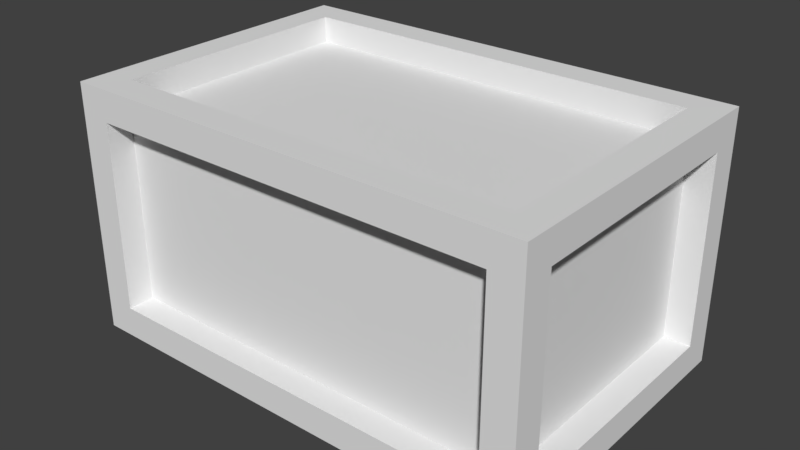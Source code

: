 # Source: box1.blend  (saved by Blender 2.78.0; exported with 4.5.12 LTS)
import bpy
from mathutils import Matrix  # noqa: F401  (used for matrix-valued properties, if any)

bpy.ops.wm.read_factory_settings(use_empty=True)
scene = bpy.context.scene
scene.name = 'Scene'

# ---- collections
col_collection_1 = bpy.data.collections.new('Collection 1'); scene.collection.children.link(col_collection_1)

# ---- materials (node trees are filled in below, after node groups)
mat_box_mat = bpy.data.materials.new('box_mat')
mat_box_mat.alpha_threshold = 0.0
mat_box_mat.use_transparent_shadow = False
mat_box_mat.roughness = 0.5

# ---- material node trees

# ---- world
world_world = bpy.data.worlds.new('World'); scene.world = world_world
world_world.color = (0.05088, 0.05088, 0.05088)
world_world.use_sun_shadow = False
world_world.sun_shadow_jitter_overblur = 0.0
world_world.cycles.sampling_method = 'MANUAL'

# ---- meshes
me_cube_003 = bpy.data.meshes.new('Cube.003')
me_cube_003.from_pydata([(-3.974, -3.128, -0.9587), (-3.974, -3.128, 2.562), (-4.552, -2.55, -0.9587), (-4.552, -2.55, 2.562), (-3.974, -2.55, -1.536), (-3.974, -2.55, 3.14), (-4.552, -3.128, -1.536), (-4.552, -3.128, 3.14), (-3.974, -2.636, -0.9587), (-3.974, -2.636, 2.562), (-4.06, -2.55, -0.9587), (-4.06, -2.55, 2.562), (-3.974, -2.55, 2.648), (-3.975, -2.55, -1.032), (-4.552, 1.04, -1.536), (-4.552, 1.04, 3.14), (-4.552, 0.7843, -0.9587), (-4.552, 0.7843, 2.562), (-3.974, 0.7843, -1.536), (-3.974, 0.7843, 3.14), (-4.06, 0.7843, -0.9587), (-4.06, 0.7843, 2.562), (-3.974, 0.7843, 2.648), (-3.975, 0.7843, -1.032), (-2.266, -3.128, 3.143), (-1.99, -3.128, 2.565), (-1.99, -2.55, 3.143), (-1.215, -2.636, 2.567), (-1.99, -2.55, 2.651), (-2.266, -3.128, -1.533), (-1.99, -3.128, -0.9554), (-1.99, -2.55, -1.533), (-0.951, -2.636, -0.9536), (-1.99, -2.55, -1.029), (-1.99, 0.7843, -1.029), (-0.3925, 0.7843, 2.654), (3.619, 2.65, -0.9459), (3.619, 2.65, 2.575), (4.196, 2.072, -0.9459), (4.196, 2.072, 2.575), (3.619, 2.072, 3.153), (3.619, 2.072, -1.524), (4.196, 2.65, -1.524), (4.196, 2.65, 3.153), (3.619, 2.158, -0.9459), (3.619, 2.158, 2.575), (3.705, 2.072, 2.575), (3.705, 2.072, -0.9459), (3.619, 2.072, 2.661), (3.618, 2.072, -1.019), (2.406, 2.65, -1.526), (2.406, 2.65, 3.15), (2.065, 2.65, -0.9485), (2.065, 2.65, 2.572), (2.065, 2.072, -1.526), (2.065, 2.072, 3.15), (2.065, 2.158, -0.9485), (2.065, 2.158, 2.572), (2.065, 2.072, 2.658), (2.064, 2.072, -1.022), (4.196, 1.04, -1.524), (4.196, 1.04, 3.153), (4.196, 0.7843, -0.9459), (4.196, 0.7843, 2.575), (3.619, 1.259, -1.524), (3.619, 0.3185, 3.153), (3.705, -0.009258, -0.9459), (3.705, -0.1318, 2.575), (3.619, -0.1799, 2.661), (3.618, 1.369, -1.019), (2.064, -0.4039, -1.022), (2.345, -0.6795, 2.658), (2.406, 2.65, -1.526), (2.406, 2.65, 3.15), (2.065, 2.65, -0.9485), (2.065, 2.65, 2.572), (2.065, 2.072, -1.526), (2.065, 2.072, 3.15), (2.065, 2.158, -0.9485), (2.065, 2.158, 2.572), (2.065, 2.072, 2.658), (2.064, 2.072, -1.022), (2.064, -0.4039, -1.022), (2.345, -0.6795, 2.658), (-2.266, 2.65, -1.533), (-2.545, 2.65, -0.9563), (-1.99, 2.072, -1.533), (-2.732, 2.158, -0.9566), (-1.99, 2.072, -1.029), (-1.119, 2.65, 3.145), (-1.502, 2.65, 2.566), (-0.4757, 2.072, 3.146), (-1.99, 2.158, 2.565), (0.0431, 2.072, 2.655), (-1.99, 0.7843, -1.029), (-0.3925, 0.7843, 2.654), (2.406, -3.128, -1.526), (2.406, -3.128, 3.15), (2.493, -3.128, -0.9478), (2.065, -3.128, 2.572), (2.431, -2.55, -1.526), (2.065, -2.55, 3.15), (2.065, -2.636, -0.9485), (1.098, -2.636, 2.571), (2.065, -2.55, 2.658), (2.064, -2.55, -1.022), (2.064, -0.4039, -1.022), (2.345, -0.6795, 2.658), (-2.266, -3.128, 3.143), (-1.99, -3.128, 2.565), (-1.99, -2.55, 3.143), (-1.215, -2.636, 2.567), (-1.99, -2.55, 2.651), (-2.266, -3.128, -1.533), (-1.99, -3.128, -0.9554), (-1.99, -2.55, -1.533), (-0.951, -2.636, -0.9536), (-1.99, -2.55, -1.029), (-1.99, 0.7843, -1.029), (-0.3925, 0.7843, 2.654), (-3.974, 2.65, -0.9587), (-3.974, 2.65, 2.562), (-4.552, 2.072, 2.562), (-4.552, 2.072, -0.9587), (-3.974, 2.072, -1.536), (-3.974, 2.072, 3.14), (-4.552, 2.65, -1.536), (-4.552, 2.65, 3.14), (-3.974, 2.158, 2.562), (-3.974, 2.158, -0.9587), (-4.06, 2.072, -0.9587), (-4.06, 2.072, 2.562), (-3.974, 2.072, 2.648), (-3.975, 2.072, -1.032), (-4.552, 1.04, -1.536), (-4.552, 1.04, 3.14), (-4.552, 0.7843, -0.9587), (-4.552, 0.7843, 2.562), (-3.974, 0.7843, -1.536), (-3.974, 0.7843, 3.14), (-4.06, 0.7843, -0.9587), (-4.06, 0.7843, 2.562), (-3.974, 0.7843, 2.648), (-3.975, 0.7843, -1.032), (-2.266, 2.65, -1.533), (-2.545, 2.65, -0.9563), (-1.99, 2.072, -1.533), (-2.732, 2.158, -0.9566), (-1.99, 2.072, -1.029), (-1.119, 2.65, 3.145), (-1.502, 2.65, 2.566), (-0.4757, 2.072, 3.146), (-1.99, 2.158, 2.565), (0.0431, 2.072, 2.655), (-1.99, 0.7843, -1.029), (-0.3925, 0.7843, 2.654), (3.619, -3.128, -0.9459), (3.619, -3.128, 2.575), (4.196, -2.55, 2.575), (4.196, -2.55, -0.9459), (3.619, -2.55, -1.524), (3.619, -2.55, 3.153), (4.196, -3.128, -1.524), (4.196, -3.128, 3.153), (3.619, -2.636, 2.575), (3.619, -2.636, -0.9459), (3.705, -2.55, -0.9459), (3.705, -2.55, 2.575), (3.619, -2.55, 2.661), (3.618, -2.55, -1.019), (2.406, -3.128, -1.526), (2.406, -3.128, 3.15), (2.493, -3.128, -0.9478), (2.065, -3.128, 2.572), (2.431, -2.55, -1.526), (2.065, -2.55, 3.15), (2.065, -2.636, -0.9485), (1.098, -2.636, 2.571), (2.065, -2.55, 2.658), (2.064, -2.55, -1.022), (4.196, 1.04, -1.524), (4.196, 1.04, 3.153), (4.196, 0.7843, -0.9459), (4.196, 0.7843, 2.575), (3.619, 1.259, -1.524), (3.619, 0.3185, 3.153), (3.705, -0.009258, -0.9459), (3.705, -0.1318, 2.575), (3.619, -0.1799, 2.661), (3.618, 1.369, -1.019), (2.064, -0.4039, -1.022), (2.345, -0.6795, 2.658)], [], [(25, 1, 9, 27), (31, 4, 13, 33), (0, 1, 7, 6), (30, 0, 6, 29), (3, 2, 6, 7), (17, 3, 7, 15), (18, 4, 6, 14), (26, 5, 7, 24), (32, 27, 9, 8), (35, 22, 12, 28), (1, 0, 8, 9), (16, 2, 10, 20), (2, 3, 11, 10), (19, 5, 12, 22), (4, 18, 23, 13), (3, 17, 21, 11), (10, 11, 21, 20), (5, 19, 15, 7), (2, 16, 14, 6), (0, 30, 32, 8), (1, 25, 24, 7), (4, 31, 29, 6), (5, 26, 28, 12), (23, 34, 33, 13), (65, 40, 48, 68), (62, 38, 47, 66), (52, 36, 42, 50), (36, 37, 43, 42), (39, 38, 42, 43), (63, 39, 43, 61), (55, 40, 43, 51), (64, 41, 42, 60), (56, 57, 45, 44), (53, 37, 45, 57), (37, 36, 44, 45), (38, 39, 46, 47), (54, 41, 49, 59), (40, 55, 58, 48), (36, 52, 56, 44), (41, 54, 50, 42), (37, 53, 51, 43), (48, 58, 71, 68), (41, 64, 69, 49), (59, 49, 69, 70), (47, 46, 67, 66), (40, 65, 61, 43), (38, 62, 60, 42), (39, 63, 67, 46), (86, 76, 81, 88), (90, 75, 79, 92), (87, 92, 79, 78), (91, 77, 73, 89), (85, 74, 72, 84), (88, 81, 82, 94), (80, 93, 95, 83), (77, 91, 93, 80), (74, 85, 87, 78), (76, 86, 84, 72), (75, 90, 89, 73), (118, 106, 105, 117), (110, 101, 104, 112), (115, 100, 96, 113), (109, 99, 97, 108), (114, 98, 102, 116), (107, 119, 112, 104), (102, 103, 111, 116), (101, 110, 108, 97), (98, 114, 113, 96), (100, 115, 117, 105), (99, 109, 111, 103), (121, 120, 126, 127), (150, 121, 127, 149), (136, 123, 126, 134), (123, 122, 127, 126), (139, 125, 127, 135), (146, 124, 126, 144), (140, 141, 131, 130), (120, 121, 128, 129), (145, 120, 129, 147), (137, 122, 131, 141), (122, 123, 130, 131), (151, 125, 132, 153), (138, 124, 133, 143), (125, 139, 142, 132), (123, 136, 140, 130), (153, 132, 142, 155), (124, 138, 134, 126), (122, 137, 135, 127), (133, 148, 154, 143), (120, 145, 144, 126), (125, 151, 149, 127), (129, 128, 152, 147), (121, 150, 152, 128), (124, 146, 148, 133), (183, 158, 167, 187), (172, 156, 165, 176), (157, 156, 162, 163), (173, 157, 163, 171), (182, 159, 162, 180), (159, 158, 163, 162), (185, 161, 163, 181), (174, 160, 162, 170), (186, 187, 167, 166), (158, 159, 166, 167), (175, 161, 168, 178), (156, 157, 164, 165), (190, 189, 169, 179), (184, 160, 169, 189), (188, 191, 178, 168), (165, 164, 177, 176), (161, 175, 171, 163), (156, 172, 170, 162), (160, 174, 179, 169), (157, 173, 177, 164), (160, 184, 180, 162), (158, 183, 181, 163), (159, 182, 186, 166), (161, 185, 188, 168)])
_uv = me_cube_003.uv_layers.new(name='UVMap')
_uv.uv.foreach_set('vector', [0.1624, 0.1237, 0.1624, 0.03159, 0.183, 0.03159, 0.183, 0.1597, 0.1263, 0.7088, 0.1263, 0.8009, 0.154, 0.8009, 0.154, 0.7087, 0.6726, 0.02752, 0.5214, 0.02777, 0.4965, 0.0003256, 0.6974, 0.0, 0.6726, 0.1219, 0.6726, 0.02752, 0.6974, 0.0, 0.6974, 0.1088, 0.2316, 0.6673, 0.3829, 0.6673, 0.4077, 0.6948, 0.2068, 0.6948, 0.2316, 0.5087, 0.2316, 0.6673, 0.2068, 0.6948, 0.2068, 0.4965, 0.08015, 0.3886, 0.2234, 0.3886, 0.2483, 0.4161, 0.06916, 0.4161, 0.2731, 0.2942, 0.2731, 0.3886, 0.2483, 0.4161, 0.2483, 0.3074, 0.9965, 0.5752, 0.8453, 0.563, 0.8453, 0.4317, 0.9965, 0.4314, 0.9404, 0.6226, 0.9404, 0.793, 0.846, 0.793, 0.846, 0.6986, 0.4182, 0.2094, 0.4182, 0.04194, 0.4393, 0.04194, 0.4393, 0.2094, 0.7718, 0.06007, 0.9304, 0.06007, 0.9304, 0.0812, 0.7718, 0.0812, 0.3126, 0.2094, 0.3126, 0.04194, 0.3337, 0.04194, 0.3337, 0.2094, 0.8431, 0.2711, 0.8431, 0.1125, 0.8642, 0.1125, 0.8642, 0.2711, 0.9304, 0.03443, 0.7718, 0.03443, 0.7718, 0.01275, 0.9793, 0.01275, 0.5591, 0.0425, 0.5591, 0.2011, 0.538, 0.2011, 0.538, 0.0425, 0.2323, 0.8408, 0.2323, 0.9921, 0.07368, 0.9921, 0.07368, 0.8408, 0.2731, 0.3886, 0.4164, 0.3886, 0.4273, 0.4161, 0.2483, 0.4161, 0.3829, 0.6673, 0.3829, 0.5087, 0.4077, 0.4965, 0.4077, 0.6948, 0.1211, 0.3842, 0.1211, 0.2921, 0.1418, 0.2438, 0.1418, 0.3842, 0.5214, 0.02777, 0.5213, 0.1222, 0.4965, 0.1091, 0.4965, 0.0003256, 0.2234, 0.3886, 0.2234, 0.2942, 0.2483, 0.3074, 0.2483, 0.4161, 0.06389, 0.8009, 0.06389, 0.7087, 0.1333, 0.7088, 0.1333, 0.8009, 0.9411, 0.7938, 0.9411, 0.6994, 0.8467, 0.6994, 0.8467, 0.7938, 0.7523, 0.1987, 0.7523, 0.1153, 0.7734, 0.1153, 0.7734, 0.2224, 0.8692, 0.06007, 0.9304, 0.06007, 0.9304, 0.0812, 0.8314, 0.0812, 0.1761, 0.5178, 0.1761, 0.4439, 0.2009, 0.4164, 0.2009, 0.5016, 0.1761, 0.4439, 0.02479, 0.4436, 4.439e-08, 0.4161, 0.2009, 0.4164, 0.2316, 0.6673, 0.3829, 0.6673, 0.4077, 0.6948, 0.2068, 0.6948, 0.2316, 0.606, 0.2316, 0.6673, 0.2068, 0.6948, 0.2068, 0.6182, 0.4717, 0.1014, 0.4717, 0.02748, 0.4965, 0.0, 0.4965, 0.08516, 0.05973, 0.02748, 0.02483, 0.02748, 0.0, 1.147e-07, 0.06916, 6.552e-08, 0.8441, 0.7179, 0.9954, 0.7182, 0.9954, 0.7921, 0.8441, 0.7918, 0.1624, 0.312, 0.1624, 0.3842, 0.1418, 0.3842, 0.1418, 0.312, 0.3548, 0.2094, 0.3548, 0.04194, 0.3759, 0.04194, 0.3759, 0.2094, 0.3126, 0.2094, 0.3126, 0.04194, 0.3337, 0.04194, 0.3337, 0.2094, 0.05279, 0.7305, 0.05279, 0.8029, 0.03155, 0.8029, 0.03155, 0.7305, 0.08452, 0.8009, 0.08452, 0.7288, 0.1051, 0.7287, 0.1051, 0.8009, 0.2036, 0.03159, 0.2036, 0.1038, 0.183, 0.1038, 0.183, 0.03159, 0.02483, 0.02748, 0.02483, 0.1014, 2.959e-08, 0.08516, 0.0, 1.147e-07, 0.02479, 0.4436, 0.0248, 0.5175, 2.959e-08, 0.5013, 4.439e-08, 0.4161, 0.9957, 0.4319, 0.9957, 0.5058, 0.8775, 0.4924, 0.899, 0.4319, 0.9304, 0.0561, 0.8918, 0.0561, 0.897, 0.03443, 0.9304, 0.03443, 0.9964, 0.5065, 0.9964, 0.4326, 0.9662, 0.4326, 0.8901, 0.5065, 0.0127, 0.9922, 0.0127, 0.8409, 0.1175, 0.8409, 0.1117, 0.9922, 0.4717, 0.02748, 0.3963, 0.02748, 0.4273, 3.276e-08, 0.4965, 0.0, 0.3829, 0.6673, 0.3829, 0.606, 0.4077, 0.6182, 0.4077, 0.6948, 0.538, 0.2623, 0.538, 0.2011, 0.5591, 0.1575, 0.5591, 0.2623, 0.05279, 0.5415, 0.05279, 0.7305, 0.03155, 0.7305, 0.03155, 0.5415, 0.1624, 0.1464, 0.1624, 0.312, 0.1418, 0.312, 0.1418, 0.1237, 0.8441, 0.4897, 0.9954, 0.5253, 0.9954, 0.7182, 0.8441, 0.7179, 0.4717, 0.2222, 0.4717, 0.1014, 0.4965, 0.08516, 0.4965, 0.2528, 0.1761, 0.737, 0.1761, 0.5178, 0.2009, 0.5016, 0.2009, 0.7238, 0.9964, 0.6994, 0.9964, 0.5065, 0.8901, 0.5065, 0.9411, 0.6994, 0.9957, 0.5058, 0.9957, 0.6019, 0.9404, 0.6226, 0.8775, 0.4924, 0.08452, 0.7288, 0.08452, 0.6108, 0.1051, 0.6348, 0.1051, 0.7287, 0.2036, 0.1038, 0.2036, 0.3178, 0.183, 0.3265, 0.183, 0.1038, 0.02483, 0.1014, 0.02483, 0.2942, 6.659e-08, 0.3074, 2.959e-08, 0.08516, 0.0248, 0.5175, 0.02484, 0.6872, 2.959e-08, 0.6689, 2.959e-08, 0.5013, 0.9411, 0.6994, 0.8901, 0.5065, 0.8467, 0.5065, 0.8467, 0.6994, 0.06389, 0.7087, 0.06389, 0.5204, 0.1333, 0.5205, 0.1333, 0.7088, 0.2234, 0.2942, 0.2234, 0.08395, 0.2483, 0.08516, 0.2483, 0.3074, 0.5213, 0.1222, 0.5213, 0.315, 0.4965, 0.3313, 0.4965, 0.1091, 0.1211, 0.2921, 0.1211, 0.08387, 0.1418, 0.1038, 0.1418, 0.2438, 0.8775, 0.4924, 0.9404, 0.6226, 0.846, 0.6986, 0.846, 0.5058, 0.9965, 0.7187, 0.8453, 0.673, 0.8453, 0.563, 0.9965, 0.5752, 0.2731, 0.1014, 0.2731, 0.2942, 0.2483, 0.3074, 0.2483, 0.08516, 0.6726, 0.3351, 0.6726, 0.1219, 0.6974, 0.1088, 0.6974, 0.3309, 0.1263, 0.5034, 0.1263, 0.7088, 0.154, 0.7087, 0.154, 0.5204, 0.1624, 0.312, 0.1624, 0.1237, 0.183, 0.1597, 0.183, 0.2671, 0.02486, 0.8048, 0.1761, 0.805, 0.2009, 0.8325, 0.0, 0.8322, 0.02484, 0.6872, 0.02486, 0.8048, 0.0, 0.8322, 2.959e-08, 0.6689, 0.3829, 0.5087, 0.3829, 0.4474, 0.4077, 0.4199, 0.4077, 0.4965, 0.3829, 0.4474, 0.2316, 0.4474, 0.2068, 0.4199, 0.4077, 0.4199, 0.4164, 0.3886, 0.4717, 0.3886, 0.4965, 0.4161, 0.4273, 0.4161, 0.02483, 0.2942, 0.02483, 0.3886, 1.11e-07, 0.4161, 6.659e-08, 0.3074, 0.07368, 0.8408, 0.07368, 0.9921, 0.01244, 0.9921, 0.01244, 0.8408, 0.4605, 0.04194, 0.4605, 0.2094, 0.4393, 0.2094, 0.4393, 0.04194, 0.2036, 0.3178, 0.2036, 0.3842, 0.183, 0.3842, 0.183, 0.3265, 0.5591, 0.2011, 0.5591, 0.2623, 0.538, 0.2623, 0.538, 0.2011, 0.3126, 0.04194, 0.3126, 0.2094, 0.2914, 0.2094, 0.2914, 0.04194, 0.08452, 0.6108, 0.08452, 0.4483, 0.1051, 0.4483, 0.1051, 0.6348, 0.7718, 0.03443, 0.7106, 0.03443, 0.7106, 0.01275, 0.7718, 0.01275, 0.8431, 0.3324, 0.8431, 0.2711, 0.8642, 0.2711, 0.8642, 0.3324, 0.7106, 0.06007, 0.7718, 0.06007, 0.7718, 0.0812, 0.7106, 0.0812, 0.9957, 0.6019, 0.9957, 0.793, 0.9404, 0.793, 0.9404, 0.6226, 0.02483, 0.3886, 0.08015, 0.3886, 0.06916, 0.4161, 1.11e-07, 0.4161, 0.2316, 0.4474, 0.2316, 0.5087, 0.2068, 0.4965, 0.2068, 0.4199, 0.9964, 0.7938, 0.9964, 0.6994, 0.9411, 0.6994, 0.9411, 0.7938, 0.1761, 0.805, 0.1761, 0.737, 0.2009, 0.7238, 0.2009, 0.8325, 0.4717, 0.3886, 0.4717, 0.2222, 0.4965, 0.2528, 0.4965, 0.4161, 0.8441, 0.4306, 0.9954, 0.4309, 0.9954, 0.5253, 0.8441, 0.4897, 0.1624, 0.03159, 0.1624, 0.1464, 0.1418, 0.1237, 0.1418, 0.03159, 0.05279, 0.449, 0.05279, 0.5415, 0.03155, 0.5415, 0.03155, 0.449, 0.538, 0.2011, 0.538, 0.0425, 0.5591, 0.0425, 0.5591, 0.1575, 0.1211, 0.08387, 0.1211, 0.03159, 0.1418, 0.03159, 0.1418, 0.1038, 0.5213, 0.3889, 0.6726, 0.3887, 0.6974, 0.4161, 0.4965, 0.4164, 0.5213, 0.315, 0.5213, 0.3889, 0.4965, 0.4164, 0.4965, 0.3313, 0.3829, 0.606, 0.3829, 0.4474, 0.4077, 0.4199, 0.4077, 0.6182, 0.3829, 0.4474, 0.2316, 0.4474, 0.2068, 0.4199, 0.4077, 0.4199, 0.3963, 0.02748, 0.2731, 0.02748, 0.2483, 3.276e-08, 0.4273, 3.276e-08, 0.2234, 0.08395, 0.2234, 0.02748, 0.2483, 0.0, 0.2483, 0.08516, 0.1117, 0.9922, 0.1175, 0.8409, 0.2325, 0.8409, 0.2325, 0.9922, 0.3126, 0.04194, 0.3126, 0.2094, 0.2914, 0.2094, 0.2914, 0.04194, 0.06389, 0.5204, 0.06389, 0.4483, 0.1333, 0.4483, 0.1333, 0.5205, 0.3548, 0.04194, 0.3548, 0.2094, 0.3337, 0.2094, 0.3337, 0.04194, 0.8901, 0.5065, 0.9662, 0.4326, 0.8467, 0.4326, 0.8467, 0.5065, 0.8918, 0.0561, 0.7106, 0.0561, 0.7594, 0.03443, 0.897, 0.03443, 0.899, 0.4319, 0.8775, 0.4924, 0.846, 0.5058, 0.846, 0.4319, 0.9965, 0.7926, 0.8453, 0.7929, 0.8453, 0.673, 0.9965, 0.7187, 0.2731, 0.02748, 0.2731, 0.1014, 0.2483, 0.08516, 0.2483, 3.276e-08, 0.6726, 0.3887, 0.6726, 0.3351, 0.6974, 0.3309, 0.6974, 0.4161, 0.1263, 0.4483, 0.1263, 0.5034, 0.154, 0.5204, 0.154, 0.4483, 0.1624, 0.3842, 0.1624, 0.312, 0.183, 0.2671, 0.183, 0.3842, 0.2234, 0.02748, 0.05973, 0.02748, 0.06916, 6.552e-08, 0.2483, 0.0, 0.2316, 0.4474, 0.2316, 0.606, 0.2068, 0.6182, 0.2068, 0.4199, 0.7106, 0.06007, 0.8692, 0.06007, 0.8314, 0.0812, 0.7106, 0.0812, 0.7523, 0.3352, 0.7523, 0.1987, 0.7734, 0.2224, 0.7734, 0.3352])
me_cube_003.materials.append(mat_box_mat)
me_cube_003.use_remesh_preserve_volume = False
me_cube_003.use_remesh_preserve_attributes = False
me_cube_003.use_mirror_vertex_groups = False
me_cube_003.update()

# ---- objects
ob_box_002 = bpy.data.objects.new('box.002', me_cube_003)

# ---- transforms, parenting, visibility, modifiers, constraints
ob_box_002.location = (0.5567, 0.0873, 0.002288)
ob_box_002.lineart.crease_threshold = 0.0

# ---- collection membership
col_collection_1.objects.link(ob_box_002)

# ---- scene / render settings (as saved in the file)
scene.frame_start = 1; scene.frame_end = 250; scene.frame_set(0)
scene.render.engine = 'BLENDER_EEVEE_NEXT'
scene.render.resolution_percentage = 50
scene.render.dither_intensity = 0.0
scene.cycles.use_denoising = False
scene.cycles.samples = 128
scene.cycles.sampling_pattern = 'TABULATED_SOBOL'
scene.cycles.light_sampling_threshold = 0.0
scene.cycles.use_adaptive_sampling = False
scene.cycles.use_light_tree = False
scene.cycles.blur_glossy = 0.0
scene.cycles.sample_clamp_indirect = 0.0
scene.view_settings.view_transform = 'Standard'
bpy.context.view_layer.update()

# ---- added for rendering (the .blend has no active camera and no usable light): camera, sun
cam_auto = bpy.data.cameras.new('AutoCamera')
cam_auto.lens = 50.0
cam_auto.sensor_width = 36.0
cam_auto.clip_end = 1000.0
ob_auto_camera = bpy.data.objects.new('AutoCamera', cam_auto)
scene.collection.objects.link(ob_auto_camera)
ob_auto_camera.location = (11.0049, -12.9031, 9.31119)
ob_auto_camera.rotation_euler = (1.09748, -7.21219e-08, 0.694738)
scene.camera = ob_auto_camera
light_auto_sun = bpy.data.lights.new('AutoSun', 'SUN')
light_auto_sun.energy = 3.0
light_auto_sun.angle = 0.0523599
ob_auto_sun = bpy.data.objects.new('AutoSun', light_auto_sun)
scene.collection.objects.link(ob_auto_sun)
ob_auto_sun.rotation_euler = (0.872665, 0.174533, 0.523599)
bpy.context.view_layer.update()

